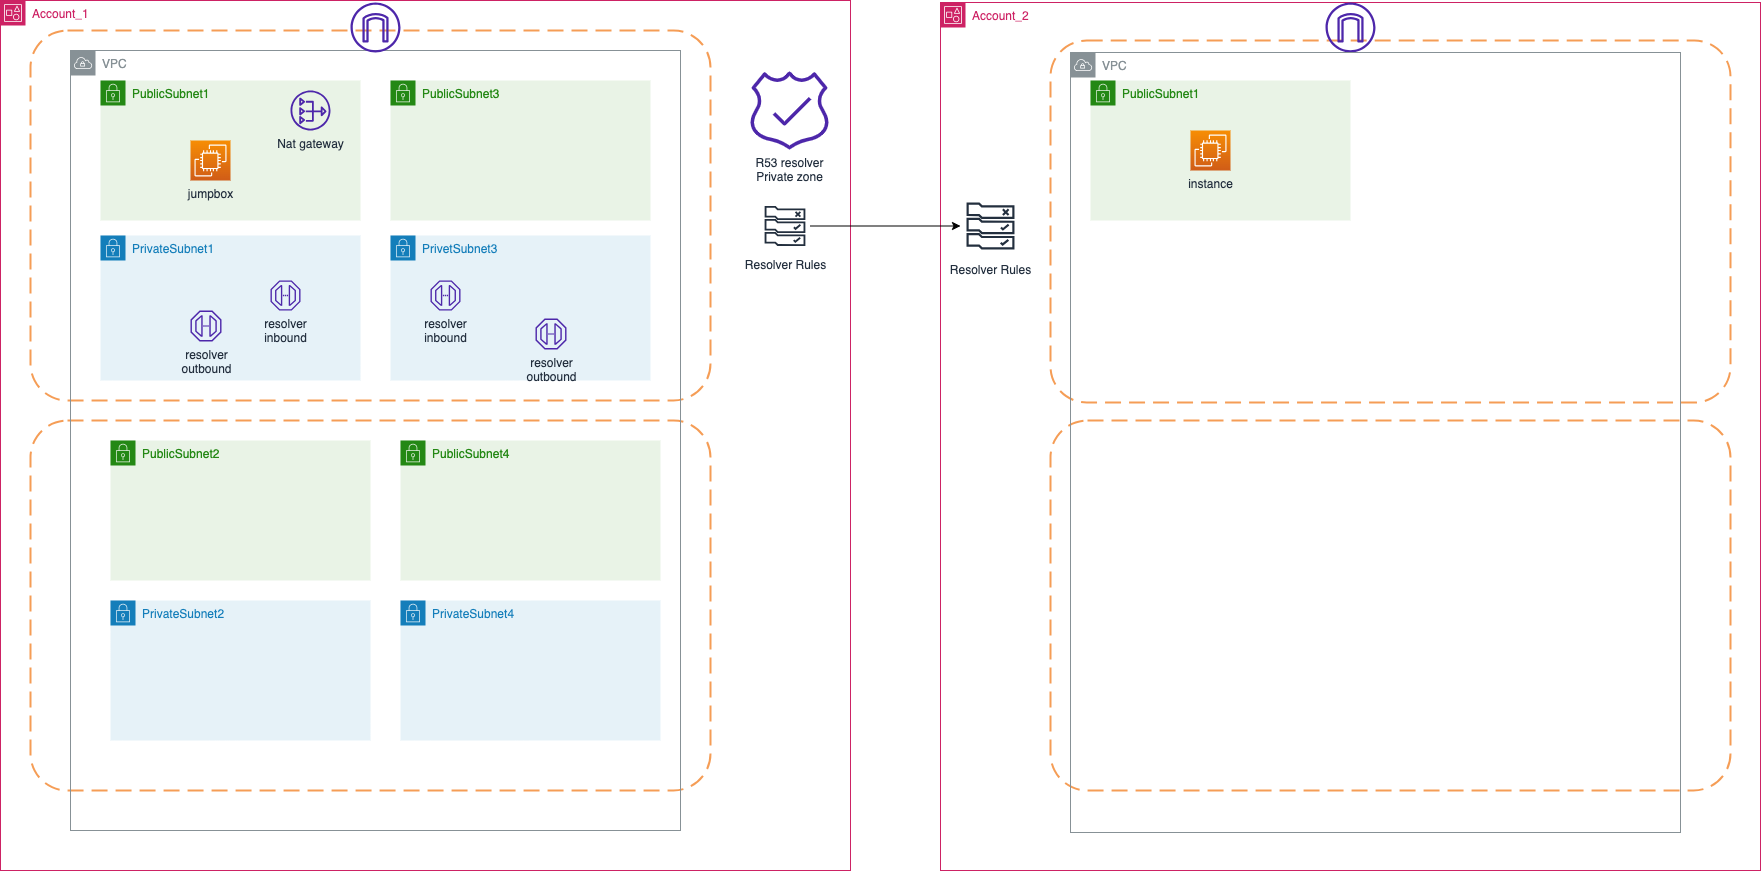

The diagram above was exported from draw.io. Its source (the exported page's mxGraphModel, read from the mxfile embedded in the PNG):
<mxGraphModel dx="1543" dy="846" grid="1" gridSize="10" guides="1" tooltips="1" connect="1" arrows="1" fold="1" page="1" pageScale="1" pageWidth="1169" pageHeight="827" math="0" shadow="0">
  <root>
    <mxCell id="0" />
    <mxCell id="1" parent="0" />
    <mxCell id="MhS02rrfdsqfGjFlsXAe-1" value="Account_1" style="points=[[0,0],[0.25,0],[0.5,0],[0.75,0],[1,0],[1,0.25],[1,0.5],[1,0.75],[1,1],[0.75,1],[0.5,1],[0.25,1],[0,1],[0,0.75],[0,0.5],[0,0.25]];outlineConnect=0;gradientColor=none;html=1;whiteSpace=wrap;fontSize=12;fontStyle=0;container=1;pointerEvents=0;collapsible=0;recursiveResize=0;shape=mxgraph.aws4.group;grIcon=mxgraph.aws4.group_account;strokeColor=#CD2264;fillColor=none;verticalAlign=top;align=left;spacingLeft=30;fontColor=#CD2264;dashed=0;" parent="1" vertex="1">
      <mxGeometry x="50" y="80" width="850" height="870" as="geometry" />
    </mxCell>
    <mxCell id="MhS02rrfdsqfGjFlsXAe-14" value="" style="rounded=1;arcSize=10;dashed=1;strokeColor=#F59D56;fillColor=none;gradientColor=none;dashPattern=8 4;strokeWidth=2;" parent="MhS02rrfdsqfGjFlsXAe-1" vertex="1">
      <mxGeometry x="30" y="420" width="680" height="370" as="geometry" />
    </mxCell>
    <mxCell id="MhS02rrfdsqfGjFlsXAe-52" value="PrivetSubnet3" style="points=[[0,0],[0.25,0],[0.5,0],[0.75,0],[1,0],[1,0.25],[1,0.5],[1,0.75],[1,1],[0.75,1],[0.5,1],[0.25,1],[0,1],[0,0.75],[0,0.5],[0,0.25]];outlineConnect=0;gradientColor=none;html=1;whiteSpace=wrap;fontSize=12;fontStyle=0;container=1;pointerEvents=0;collapsible=0;recursiveResize=0;shape=mxgraph.aws4.group;grIcon=mxgraph.aws4.group_security_group;grStroke=0;strokeColor=#147EBA;fillColor=#E6F2F8;verticalAlign=top;align=left;spacingLeft=30;fontColor=#147EBA;dashed=0;" parent="MhS02rrfdsqfGjFlsXAe-1" vertex="1">
      <mxGeometry x="390" y="235" width="260" height="145" as="geometry" />
    </mxCell>
    <mxCell id="MhS02rrfdsqfGjFlsXAe-31" value="PrivateSubnet1" style="points=[[0,0],[0.25,0],[0.5,0],[0.75,0],[1,0],[1,0.25],[1,0.5],[1,0.75],[1,1],[0.75,1],[0.5,1],[0.25,1],[0,1],[0,0.75],[0,0.5],[0,0.25]];outlineConnect=0;gradientColor=none;html=1;whiteSpace=wrap;fontSize=12;fontStyle=0;container=1;pointerEvents=0;collapsible=0;recursiveResize=0;shape=mxgraph.aws4.group;grIcon=mxgraph.aws4.group_security_group;grStroke=0;strokeColor=#147EBA;fillColor=#E6F2F8;verticalAlign=top;align=left;spacingLeft=30;fontColor=#147EBA;dashed=0;" parent="MhS02rrfdsqfGjFlsXAe-1" vertex="1">
      <mxGeometry x="100" y="235" width="260" height="145" as="geometry" />
    </mxCell>
    <mxCell id="MhS02rrfdsqfGjFlsXAe-13" value="" style="rounded=1;arcSize=10;dashed=1;strokeColor=#F59D56;fillColor=none;gradientColor=none;dashPattern=8 4;strokeWidth=2;" parent="MhS02rrfdsqfGjFlsXAe-1" vertex="1">
      <mxGeometry x="30" y="30" width="680" height="370" as="geometry" />
    </mxCell>
    <mxCell id="MhS02rrfdsqfGjFlsXAe-2" value="VPC" style="sketch=0;outlineConnect=0;gradientColor=none;html=1;whiteSpace=wrap;fontSize=12;fontStyle=0;shape=mxgraph.aws4.group;grIcon=mxgraph.aws4.group_vpc;strokeColor=#879196;fillColor=none;verticalAlign=top;align=left;spacingLeft=30;fontColor=#879196;dashed=0;" parent="MhS02rrfdsqfGjFlsXAe-1" vertex="1">
      <mxGeometry x="70" y="50" width="610" height="780" as="geometry" />
    </mxCell>
    <mxCell id="MhS02rrfdsqfGjFlsXAe-28" value="PublicSubnet1" style="points=[[0,0],[0.25,0],[0.5,0],[0.75,0],[1,0],[1,0.25],[1,0.5],[1,0.75],[1,1],[0.75,1],[0.5,1],[0.25,1],[0,1],[0,0.75],[0,0.5],[0,0.25]];outlineConnect=0;gradientColor=none;html=1;whiteSpace=wrap;fontSize=12;fontStyle=0;container=1;pointerEvents=0;collapsible=0;recursiveResize=0;shape=mxgraph.aws4.group;grIcon=mxgraph.aws4.group_security_group;grStroke=0;strokeColor=#248814;fillColor=#E9F3E6;verticalAlign=top;align=left;spacingLeft=30;fontColor=#248814;dashed=0;" parent="MhS02rrfdsqfGjFlsXAe-1" vertex="1">
      <mxGeometry x="100" y="80" width="260" height="140" as="geometry" />
    </mxCell>
    <mxCell id="MhS02rrfdsqfGjFlsXAe-16" value="Nat gateway" style="sketch=0;outlineConnect=0;fontColor=#232F3E;gradientColor=none;fillColor=#4D27AA;strokeColor=none;dashed=0;verticalLabelPosition=bottom;verticalAlign=top;align=center;html=1;fontSize=12;fontStyle=0;aspect=fixed;pointerEvents=1;shape=mxgraph.aws4.nat_gateway;" parent="MhS02rrfdsqfGjFlsXAe-1" vertex="1">
      <mxGeometry x="290" y="90" width="40" height="40" as="geometry" />
    </mxCell>
    <mxCell id="MhS02rrfdsqfGjFlsXAe-17" value="" style="sketch=0;outlineConnect=0;fontColor=#232F3E;gradientColor=none;fillColor=#4D27AA;strokeColor=none;dashed=0;verticalLabelPosition=bottom;verticalAlign=top;align=center;html=1;fontSize=12;fontStyle=0;aspect=fixed;pointerEvents=1;shape=mxgraph.aws4.internet_gateway;" parent="MhS02rrfdsqfGjFlsXAe-1" vertex="1">
      <mxGeometry x="350" y="2" width="50" height="50" as="geometry" />
    </mxCell>
    <mxCell id="MhS02rrfdsqfGjFlsXAe-19" value="jumpbox" style="sketch=0;points=[[0,0,0],[0.25,0,0],[0.5,0,0],[0.75,0,0],[1,0,0],[0,1,0],[0.25,1,0],[0.5,1,0],[0.75,1,0],[1,1,0],[0,0.25,0],[0,0.5,0],[0,0.75,0],[1,0.25,0],[1,0.5,0],[1,0.75,0]];outlineConnect=0;fontColor=#232F3E;gradientColor=#F78E04;gradientDirection=north;fillColor=#D05C17;strokeColor=#ffffff;dashed=0;verticalLabelPosition=bottom;verticalAlign=top;align=center;html=1;fontSize=12;fontStyle=0;aspect=fixed;shape=mxgraph.aws4.resourceIcon;resIcon=mxgraph.aws4.ec2;" parent="MhS02rrfdsqfGjFlsXAe-1" vertex="1">
      <mxGeometry x="190" y="140" width="40" height="40" as="geometry" />
    </mxCell>
    <mxCell id="MhS02rrfdsqfGjFlsXAe-21" value="R53 resolver&lt;br&gt;Private zone" style="sketch=0;outlineConnect=0;fontColor=#232F3E;gradientColor=none;fillColor=#4D27AA;strokeColor=none;dashed=0;verticalLabelPosition=bottom;verticalAlign=top;align=center;html=1;fontSize=12;fontStyle=0;aspect=fixed;pointerEvents=1;shape=mxgraph.aws4.route_53_readiness_checks;" parent="MhS02rrfdsqfGjFlsXAe-1" vertex="1">
      <mxGeometry x="750" y="71" width="78" height="78" as="geometry" />
    </mxCell>
    <mxCell id="MhS02rrfdsqfGjFlsXAe-22" value="resolver &lt;br&gt;inbound" style="sketch=0;outlineConnect=0;fontColor=#232F3E;gradientColor=none;fillColor=#4D27AA;strokeColor=none;dashed=0;verticalLabelPosition=bottom;verticalAlign=top;align=center;html=1;fontSize=12;fontStyle=0;aspect=fixed;pointerEvents=1;shape=mxgraph.aws4.endpoint;" parent="MhS02rrfdsqfGjFlsXAe-1" vertex="1">
      <mxGeometry x="270" y="280" width="30" height="30" as="geometry" />
    </mxCell>
    <mxCell id="MhS02rrfdsqfGjFlsXAe-23" value="resolver&lt;br&gt;inbound" style="sketch=0;outlineConnect=0;fontColor=#232F3E;gradientColor=none;fillColor=#4D27AA;strokeColor=none;dashed=0;verticalLabelPosition=bottom;verticalAlign=top;align=center;html=1;fontSize=12;fontStyle=0;aspect=fixed;pointerEvents=1;shape=mxgraph.aws4.endpoint;" parent="MhS02rrfdsqfGjFlsXAe-1" vertex="1">
      <mxGeometry x="430" y="280" width="30" height="30" as="geometry" />
    </mxCell>
    <mxCell id="MhS02rrfdsqfGjFlsXAe-24" value="resolver &lt;br&gt;outbound" style="sketch=0;outlineConnect=0;fontColor=#232F3E;gradientColor=none;fillColor=#4D27AA;strokeColor=none;dashed=0;verticalLabelPosition=bottom;verticalAlign=top;align=center;html=1;fontSize=12;fontStyle=0;aspect=fixed;pointerEvents=1;shape=mxgraph.aws4.endpoint;" parent="MhS02rrfdsqfGjFlsXAe-1" vertex="1">
      <mxGeometry x="190" y="310" width="31" height="31" as="geometry" />
    </mxCell>
    <mxCell id="MhS02rrfdsqfGjFlsXAe-25" value="resolver&lt;br&gt;outbound" style="sketch=0;outlineConnect=0;fontColor=#232F3E;gradientColor=none;fillColor=#4D27AA;strokeColor=none;dashed=0;verticalLabelPosition=bottom;verticalAlign=top;align=center;html=1;fontSize=12;fontStyle=0;aspect=fixed;pointerEvents=1;shape=mxgraph.aws4.endpoint;" parent="MhS02rrfdsqfGjFlsXAe-1" vertex="1">
      <mxGeometry x="535" y="318" width="31" height="31" as="geometry" />
    </mxCell>
    <mxCell id="MhS02rrfdsqfGjFlsXAe-29" value="PublicSubnet3&lt;br&gt;" style="points=[[0,0],[0.25,0],[0.5,0],[0.75,0],[1,0],[1,0.25],[1,0.5],[1,0.75],[1,1],[0.75,1],[0.5,1],[0.25,1],[0,1],[0,0.75],[0,0.5],[0,0.25]];outlineConnect=0;gradientColor=none;html=1;whiteSpace=wrap;fontSize=12;fontStyle=0;container=1;pointerEvents=0;collapsible=0;recursiveResize=0;shape=mxgraph.aws4.group;grIcon=mxgraph.aws4.group_security_group;grStroke=0;strokeColor=#248814;fillColor=#E9F3E6;verticalAlign=top;align=left;spacingLeft=30;fontColor=#248814;dashed=0;" parent="MhS02rrfdsqfGjFlsXAe-1" vertex="1">
      <mxGeometry x="390" y="80" width="260" height="140" as="geometry" />
    </mxCell>
    <mxCell id="MhS02rrfdsqfGjFlsXAe-53" value="PublicSubnet2" style="points=[[0,0],[0.25,0],[0.5,0],[0.75,0],[1,0],[1,0.25],[1,0.5],[1,0.75],[1,1],[0.75,1],[0.5,1],[0.25,1],[0,1],[0,0.75],[0,0.5],[0,0.25]];outlineConnect=0;gradientColor=none;html=1;whiteSpace=wrap;fontSize=12;fontStyle=0;container=1;pointerEvents=0;collapsible=0;recursiveResize=0;shape=mxgraph.aws4.group;grIcon=mxgraph.aws4.group_security_group;grStroke=0;strokeColor=#248814;fillColor=#E9F3E6;verticalAlign=top;align=left;spacingLeft=30;fontColor=#248814;dashed=0;" parent="MhS02rrfdsqfGjFlsXAe-1" vertex="1">
      <mxGeometry x="110" y="440" width="260" height="140" as="geometry" />
    </mxCell>
    <mxCell id="MhS02rrfdsqfGjFlsXAe-54" value="PublicSubnet4" style="points=[[0,0],[0.25,0],[0.5,0],[0.75,0],[1,0],[1,0.25],[1,0.5],[1,0.75],[1,1],[0.75,1],[0.5,1],[0.25,1],[0,1],[0,0.75],[0,0.5],[0,0.25]];outlineConnect=0;gradientColor=none;html=1;whiteSpace=wrap;fontSize=12;fontStyle=0;container=1;pointerEvents=0;collapsible=0;recursiveResize=0;shape=mxgraph.aws4.group;grIcon=mxgraph.aws4.group_security_group;grStroke=0;strokeColor=#248814;fillColor=#E9F3E6;verticalAlign=top;align=left;spacingLeft=30;fontColor=#248814;dashed=0;" parent="MhS02rrfdsqfGjFlsXAe-1" vertex="1">
      <mxGeometry x="400" y="440" width="260" height="140" as="geometry" />
    </mxCell>
    <mxCell id="MhS02rrfdsqfGjFlsXAe-55" value="PrivateSubnet2" style="points=[[0,0],[0.25,0],[0.5,0],[0.75,0],[1,0],[1,0.25],[1,0.5],[1,0.75],[1,1],[0.75,1],[0.5,1],[0.25,1],[0,1],[0,0.75],[0,0.5],[0,0.25]];outlineConnect=0;gradientColor=none;html=1;whiteSpace=wrap;fontSize=12;fontStyle=0;container=1;pointerEvents=0;collapsible=0;recursiveResize=0;shape=mxgraph.aws4.group;grIcon=mxgraph.aws4.group_security_group;grStroke=0;strokeColor=#147EBA;fillColor=#E6F2F8;verticalAlign=top;align=left;spacingLeft=30;fontColor=#147EBA;dashed=0;" parent="MhS02rrfdsqfGjFlsXAe-1" vertex="1">
      <mxGeometry x="110" y="600" width="260" height="140" as="geometry" />
    </mxCell>
    <mxCell id="MhS02rrfdsqfGjFlsXAe-56" value="PrivateSubnet4" style="points=[[0,0],[0.25,0],[0.5,0],[0.75,0],[1,0],[1,0.25],[1,0.5],[1,0.75],[1,1],[0.75,1],[0.5,1],[0.25,1],[0,1],[0,0.75],[0,0.5],[0,0.25]];outlineConnect=0;gradientColor=none;html=1;whiteSpace=wrap;fontSize=12;fontStyle=0;container=1;pointerEvents=0;collapsible=0;recursiveResize=0;shape=mxgraph.aws4.group;grIcon=mxgraph.aws4.group_security_group;grStroke=0;strokeColor=#147EBA;fillColor=#E6F2F8;verticalAlign=top;align=left;spacingLeft=30;fontColor=#147EBA;dashed=0;" parent="MhS02rrfdsqfGjFlsXAe-1" vertex="1">
      <mxGeometry x="400" y="600" width="260" height="140" as="geometry" />
    </mxCell>
    <mxCell id="MhS02rrfdsqfGjFlsXAe-57" value="Resolver Rules" style="sketch=0;outlineConnect=0;fontColor=#232F3E;gradientColor=none;strokeColor=#232F3E;fillColor=#ffffff;dashed=0;verticalLabelPosition=bottom;verticalAlign=top;align=center;html=1;fontSize=12;fontStyle=0;aspect=fixed;shape=mxgraph.aws4.resourceIcon;resIcon=mxgraph.aws4.rule_2;" parent="MhS02rrfdsqfGjFlsXAe-1" vertex="1">
      <mxGeometry x="759" y="200" width="51" height="51" as="geometry" />
    </mxCell>
    <mxCell id="MhS02rrfdsqfGjFlsXAe-84" value="Account_2" style="points=[[0,0],[0.25,0],[0.5,0],[0.75,0],[1,0],[1,0.25],[1,0.5],[1,0.75],[1,1],[0.75,1],[0.5,1],[0.25,1],[0,1],[0,0.75],[0,0.5],[0,0.25]];outlineConnect=0;gradientColor=none;html=1;whiteSpace=wrap;fontSize=12;fontStyle=0;container=1;pointerEvents=0;collapsible=0;recursiveResize=0;shape=mxgraph.aws4.group;grIcon=mxgraph.aws4.group_account;strokeColor=#CD2264;fillColor=none;verticalAlign=top;align=left;spacingLeft=30;fontColor=#CD2264;dashed=0;" parent="1" vertex="1">
      <mxGeometry x="990" y="82" width="820" height="868" as="geometry" />
    </mxCell>
    <mxCell id="MhS02rrfdsqfGjFlsXAe-85" value="" style="rounded=1;arcSize=10;dashed=1;strokeColor=#F59D56;fillColor=none;gradientColor=none;dashPattern=8 4;strokeWidth=2;" parent="MhS02rrfdsqfGjFlsXAe-84" vertex="1">
      <mxGeometry x="110" y="38" width="680" height="362" as="geometry" />
    </mxCell>
    <mxCell id="MhS02rrfdsqfGjFlsXAe-86" value="" style="rounded=1;arcSize=10;dashed=1;strokeColor=#F59D56;fillColor=none;gradientColor=none;dashPattern=8 4;strokeWidth=2;" parent="MhS02rrfdsqfGjFlsXAe-84" vertex="1">
      <mxGeometry x="110" y="418" width="680" height="370" as="geometry" />
    </mxCell>
    <mxCell id="MhS02rrfdsqfGjFlsXAe-87" value="Resolver Rules" style="sketch=0;outlineConnect=0;fontColor=#232F3E;gradientColor=none;strokeColor=#232F3E;fillColor=#ffffff;dashed=0;verticalLabelPosition=bottom;verticalAlign=top;align=center;html=1;fontSize=12;fontStyle=0;aspect=fixed;shape=mxgraph.aws4.resourceIcon;resIcon=mxgraph.aws4.rule_2;" parent="MhS02rrfdsqfGjFlsXAe-84" vertex="1">
      <mxGeometry x="20" y="193.5" width="60" height="60" as="geometry" />
    </mxCell>
    <mxCell id="MhS02rrfdsqfGjFlsXAe-90" value="PublicSubnet1" style="points=[[0,0],[0.25,0],[0.5,0],[0.75,0],[1,0],[1,0.25],[1,0.5],[1,0.75],[1,1],[0.75,1],[0.5,1],[0.25,1],[0,1],[0,0.75],[0,0.5],[0,0.25]];outlineConnect=0;gradientColor=none;html=1;whiteSpace=wrap;fontSize=12;fontStyle=0;container=1;pointerEvents=0;collapsible=0;recursiveResize=0;shape=mxgraph.aws4.group;grIcon=mxgraph.aws4.group_security_group;grStroke=0;strokeColor=#248814;fillColor=#E9F3E6;verticalAlign=top;align=left;spacingLeft=30;fontColor=#248814;dashed=0;" parent="MhS02rrfdsqfGjFlsXAe-84" vertex="1">
      <mxGeometry x="150" y="78" width="260" height="140" as="geometry" />
    </mxCell>
    <mxCell id="MhS02rrfdsqfGjFlsXAe-91" value="" style="sketch=0;outlineConnect=0;fontColor=#232F3E;gradientColor=none;fillColor=#4D27AA;strokeColor=none;dashed=0;verticalLabelPosition=bottom;verticalAlign=top;align=center;html=1;fontSize=12;fontStyle=0;aspect=fixed;pointerEvents=1;shape=mxgraph.aws4.internet_gateway;" parent="MhS02rrfdsqfGjFlsXAe-84" vertex="1">
      <mxGeometry x="385" width="50" height="50" as="geometry" />
    </mxCell>
    <mxCell id="MhS02rrfdsqfGjFlsXAe-93" value="instance" style="sketch=0;points=[[0,0,0],[0.25,0,0],[0.5,0,0],[0.75,0,0],[1,0,0],[0,1,0],[0.25,1,0],[0.5,1,0],[0.75,1,0],[1,1,0],[0,0.25,0],[0,0.5,0],[0,0.75,0],[1,0.25,0],[1,0.5,0],[1,0.75,0]];outlineConnect=0;fontColor=#232F3E;gradientColor=#F78E04;gradientDirection=north;fillColor=#D05C17;strokeColor=#ffffff;dashed=0;verticalLabelPosition=bottom;verticalAlign=top;align=center;html=1;fontSize=12;fontStyle=0;aspect=fixed;shape=mxgraph.aws4.resourceIcon;resIcon=mxgraph.aws4.ec2;" parent="MhS02rrfdsqfGjFlsXAe-84" vertex="1">
      <mxGeometry x="250" y="128" width="40" height="40" as="geometry" />
    </mxCell>
    <mxCell id="MhS02rrfdsqfGjFlsXAe-95" value="VPC" style="sketch=0;outlineConnect=0;gradientColor=none;html=1;whiteSpace=wrap;fontSize=12;fontStyle=0;shape=mxgraph.aws4.group;grIcon=mxgraph.aws4.group_vpc;strokeColor=#879196;fillColor=none;verticalAlign=top;align=left;spacingLeft=30;fontColor=#879196;dashed=0;" parent="MhS02rrfdsqfGjFlsXAe-84" vertex="1">
      <mxGeometry x="130" y="50" width="610" height="780" as="geometry" />
    </mxCell>
    <mxCell id="MhS02rrfdsqfGjFlsXAe-88" style="edgeStyle=orthogonalEdgeStyle;rounded=0;orthogonalLoop=1;jettySize=auto;html=1;" parent="1" source="MhS02rrfdsqfGjFlsXAe-57" target="MhS02rrfdsqfGjFlsXAe-87" edge="1">
      <mxGeometry relative="1" as="geometry" />
    </mxCell>
  </root>
</mxGraphModel>